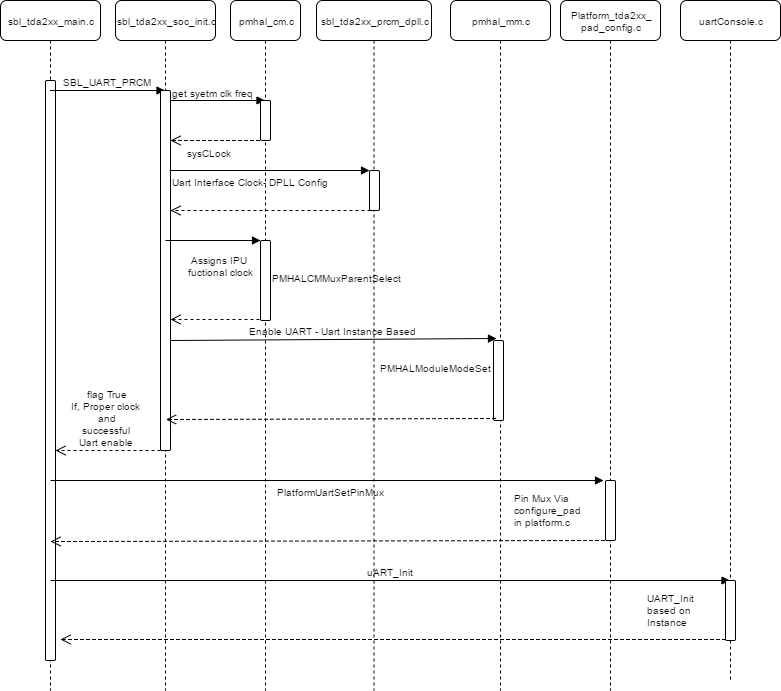

The diagram above was exported from draw.io. Its source (the exported page's mxGraphModel, read from the mxfile embedded in the PNG):
<mxGraphModel dx="1112" dy="457" grid="1" gridSize="10" guides="1" tooltips="1" connect="1" arrows="1" fold="1" page="1" pageScale="1" pageWidth="850" pageHeight="1100" background="#ffffff" math="0" shadow="0">
  <root>
    <mxCell id="0" />
    <mxCell id="1" parent="0" />
    <mxCell id="2" value="sbl_tda2xx_main.c" style="shape=umlLifeline;perimeter=lifelinePerimeter;whiteSpace=wrap;html=1;container=1;collapsible=0;recursiveResize=0;outlineConnect=0;rounded=1;fontSize=10;" vertex="1" parent="1">
      <mxGeometry x="10" y="50" width="100" height="690" as="geometry" />
    </mxCell>
    <mxCell id="6" value="" style="html=1;points=[];perimeter=orthogonalPerimeter;rounded=1;fontSize=10;" vertex="1" parent="2">
      <mxGeometry x="45" y="80" width="10" height="580" as="geometry" />
    </mxCell>
    <mxCell id="7" value="SBL_UART_PRCM" style="html=1;verticalAlign=bottom;endArrow=block;fontSize=10;" edge="1" parent="2" target="4">
      <mxGeometry width="80" relative="1" as="geometry">
        <mxPoint x="50" y="90" as="sourcePoint" />
        <mxPoint x="140" y="90" as="targetPoint" />
        <Array as="points">
          <mxPoint x="140" y="90" />
        </Array>
      </mxGeometry>
    </mxCell>
    <mxCell id="35" value="PlatformUartSetPinMux" style="html=1;verticalAlign=bottom;endArrow=block;fontSize=10;" edge="1" parent="2">
      <mxGeometry x="0.0127" y="-20" width="80" relative="1" as="geometry">
        <mxPoint x="50" y="480" as="sourcePoint" />
        <mxPoint x="603" y="480" as="targetPoint" />
        <mxPoint as="offset" />
      </mxGeometry>
    </mxCell>
    <mxCell id="41" value="uART_Init" style="html=1;verticalAlign=bottom;endArrow=block;fontSize=10;" edge="1" parent="2" target="40">
      <mxGeometry width="80" relative="1" as="geometry">
        <mxPoint x="50" y="580" as="sourcePoint" />
        <mxPoint x="130" y="580" as="targetPoint" />
      </mxGeometry>
    </mxCell>
    <mxCell id="4" value="sbl_tda2xx_soc_init.c" style="shape=umlLifeline;perimeter=lifelinePerimeter;whiteSpace=wrap;html=1;container=1;collapsible=0;recursiveResize=0;outlineConnect=0;rounded=1;fontSize=10;" vertex="1" parent="1">
      <mxGeometry x="125" y="50" width="100" height="690" as="geometry" />
    </mxCell>
    <mxCell id="8" value="" style="html=1;points=[];perimeter=orthogonalPerimeter;rounded=1;fontSize=10;" vertex="1" parent="4">
      <mxGeometry x="45" y="90" width="10" height="360" as="geometry" />
    </mxCell>
    <mxCell id="10" value="" style="html=1;verticalAlign=bottom;endArrow=block;fontSize=10;" edge="1" parent="4" target="9">
      <mxGeometry width="80" relative="1" as="geometry">
        <mxPoint x="55" y="100" as="sourcePoint" />
        <mxPoint x="135" y="100" as="targetPoint" />
      </mxGeometry>
    </mxCell>
    <mxCell id="20" value="Uart Interface Clock- DPLL Config" style="html=1;verticalAlign=bottom;endArrow=block;fontSize=10;" edge="1" parent="4">
      <mxGeometry x="-0.19" y="-20" width="80" relative="1" as="geometry">
        <mxPoint x="54" y="170" as="sourcePoint" />
        <mxPoint x="254" y="170" as="targetPoint" />
        <mxPoint as="offset" />
      </mxGeometry>
    </mxCell>
    <mxCell id="30" value="Enable UART - Uart Instance Based" style="html=1;verticalAlign=bottom;endArrow=block;fontSize=10;entryX=0.3;entryY=-0.025;entryPerimeter=0;" edge="1" parent="4" target="29">
      <mxGeometry width="80" relative="1" as="geometry">
        <mxPoint x="55" y="340" as="sourcePoint" />
        <mxPoint x="135" y="340" as="targetPoint" />
      </mxGeometry>
    </mxCell>
    <mxCell id="9" value="pmhal_cm.c" style="shape=umlLifeline;perimeter=lifelinePerimeter;whiteSpace=wrap;html=1;container=1;collapsible=0;recursiveResize=0;outlineConnect=0;rounded=1;fontSize=10;size=40;" vertex="1" parent="1">
      <mxGeometry x="240" y="50" width="70" height="690" as="geometry" />
    </mxCell>
    <mxCell id="13" value="" style="html=1;points=[];perimeter=orthogonalPerimeter;rounded=1;fontSize=10;" vertex="1" parent="9">
      <mxGeometry x="30" y="100" width="10" height="40" as="geometry" />
    </mxCell>
    <mxCell id="21" value="" style="html=1;verticalAlign=bottom;endArrow=open;dashed=1;endSize=8;fontSize=10;" edge="1" parent="9" target="8">
      <mxGeometry x="0.1" y="10" relative="1" as="geometry">
        <mxPoint x="140" y="210" as="sourcePoint" />
        <mxPoint x="60" y="210" as="targetPoint" />
        <mxPoint as="offset" />
      </mxGeometry>
    </mxCell>
    <mxCell id="23" value="" style="html=1;points=[];perimeter=orthogonalPerimeter;rounded=1;fontSize=10;" vertex="1" parent="9">
      <mxGeometry x="30" y="240" width="10" height="80" as="geometry" />
    </mxCell>
    <mxCell id="11" value="get syetm clk freq" style="text;html=1;resizable=0;points=[];autosize=1;align=left;verticalAlign=top;spacingTop=-4;fontSize=10;" vertex="1" parent="1">
      <mxGeometry x="180" y="135" width="100" height="10" as="geometry" />
    </mxCell>
    <mxCell id="15" value="sbl_tda2xx_prcm_dpll.c" style="shape=umlLifeline;perimeter=lifelinePerimeter;whiteSpace=wrap;html=1;container=1;collapsible=0;recursiveResize=0;outlineConnect=0;rounded=1;fontSize=10;" vertex="1" parent="1">
      <mxGeometry x="326" y="50" width="115" height="690" as="geometry" />
    </mxCell>
    <mxCell id="22" value="" style="html=1;points=[];perimeter=orthogonalPerimeter;rounded=1;fontSize=10;" vertex="1" parent="15">
      <mxGeometry x="53" y="170" width="10" height="40" as="geometry" />
    </mxCell>
    <mxCell id="14" value="sysCLock" style="html=1;verticalAlign=bottom;endArrow=open;dashed=1;endSize=8;fontSize=10;exitX=-0.1;exitY=1;exitPerimeter=0;" edge="1" parent="1" source="13" target="8">
      <mxGeometry x="0.1311" y="21" relative="1" as="geometry">
        <mxPoint x="270" y="180" as="sourcePoint" />
        <mxPoint x="190" y="180" as="targetPoint" />
        <Array as="points">
          <mxPoint x="210" y="190" />
        </Array>
        <mxPoint as="offset" />
      </mxGeometry>
    </mxCell>
    <mxCell id="24" value="PMHALCMMuxParentSelect" style="text;html=1;resizable=0;points=[];autosize=1;align=left;verticalAlign=top;spacingTop=-4;fontSize=10;" vertex="1" parent="1">
      <mxGeometry x="280" y="320" width="140" height="10" as="geometry" />
    </mxCell>
    <mxCell id="25" value="Assigns IPU&amp;nbsp;&lt;div&gt;fuctional clock&lt;/div&gt;" style="html=1;verticalAlign=bottom;endArrow=block;fontSize=10;entryX=0;entryY=0;entryPerimeter=0;" edge="1" parent="1" target="23">
      <mxGeometry x="0.1579" y="-40" width="80" relative="1" as="geometry">
        <mxPoint x="175" y="290" as="sourcePoint" />
        <mxPoint x="267" y="303" as="targetPoint" />
        <mxPoint as="offset" />
      </mxGeometry>
    </mxCell>
    <mxCell id="26" value="" style="html=1;verticalAlign=bottom;endArrow=open;dashed=1;endSize=8;fontSize=10;entryX=1.1;entryY=0.913;entryPerimeter=0;" edge="1" parent="1">
      <mxGeometry relative="1" as="geometry">
        <mxPoint x="269" y="369" as="sourcePoint" />
        <mxPoint x="180" y="369" as="targetPoint" />
      </mxGeometry>
    </mxCell>
    <mxCell id="28" value="pmhal_mm.c" style="shape=umlLifeline;perimeter=lifelinePerimeter;whiteSpace=wrap;html=1;container=1;collapsible=0;recursiveResize=0;outlineConnect=0;rounded=1;fontSize=10;" vertex="1" parent="1">
      <mxGeometry x="460" y="50" width="100" height="690" as="geometry" />
    </mxCell>
    <mxCell id="29" value="" style="html=1;points=[];perimeter=orthogonalPerimeter;rounded=1;fontSize=10;" vertex="1" parent="28">
      <mxGeometry x="43" y="340" width="10" height="80" as="geometry" />
    </mxCell>
    <mxCell id="38" value="" style="html=1;verticalAlign=bottom;endArrow=open;dashed=1;endSize=8;fontSize=10;" edge="1" parent="28">
      <mxGeometry relative="1" as="geometry">
        <mxPoint x="160" y="540" as="sourcePoint" />
        <mxPoint x="-400" y="541" as="targetPoint" />
      </mxGeometry>
    </mxCell>
    <mxCell id="31" value="&amp;nbsp; &amp;nbsp; &amp;nbsp;PMHALModuleModeSet" style="text;html=1;resizable=0;points=[];autosize=1;align=left;verticalAlign=top;spacingTop=-4;fontSize=10;" vertex="1" parent="1">
      <mxGeometry x="373" y="410" width="140" height="10" as="geometry" />
    </mxCell>
    <mxCell id="32" value="" style="html=1;verticalAlign=bottom;endArrow=open;dashed=1;endSize=8;fontSize=10;exitX=0.2;exitY=0.975;exitPerimeter=0;" edge="1" parent="1" source="29">
      <mxGeometry relative="1" as="geometry">
        <mxPoint x="490" y="469" as="sourcePoint" />
        <mxPoint x="175.5" y="469" as="targetPoint" />
      </mxGeometry>
    </mxCell>
    <mxCell id="33" value="flag True&lt;div&gt;If, Proper clock&amp;nbsp;&lt;/div&gt;&lt;div&gt;and&lt;/div&gt;&lt;div&gt;successful&amp;nbsp;&lt;/div&gt;&lt;div&gt;Uart enable&amp;nbsp;&lt;/div&gt;" style="html=1;verticalAlign=bottom;endArrow=open;dashed=1;endSize=8;fontSize=10;" edge="1" parent="1" target="6">
      <mxGeometry relative="1" as="geometry">
        <mxPoint x="170" y="500" as="sourcePoint" />
        <mxPoint x="90" y="500" as="targetPoint" />
      </mxGeometry>
    </mxCell>
    <mxCell id="34" value="Platform_tda2xx_&lt;div&gt;pad_config.c&lt;/div&gt;" style="shape=umlLifeline;perimeter=lifelinePerimeter;whiteSpace=wrap;html=1;container=1;collapsible=0;recursiveResize=0;outlineConnect=0;rounded=1;fontSize=10;" vertex="1" parent="1">
      <mxGeometry x="570" y="50" width="100" height="690" as="geometry" />
    </mxCell>
    <mxCell id="36" value="" style="html=1;points=[];perimeter=orthogonalPerimeter;rounded=1;fontSize=10;" vertex="1" parent="34">
      <mxGeometry x="45" y="480" width="10" height="60" as="geometry" />
    </mxCell>
    <mxCell id="39" value="Pin Mux Via&amp;nbsp;&lt;div&gt;configure_pad&amp;nbsp;&lt;/div&gt;&lt;div&gt;i&lt;span&gt;n platform.c&amp;nbsp;&lt;/span&gt;&lt;/div&gt;" style="text;html=1;resizable=0;points=[];autosize=1;align=left;verticalAlign=top;spacingTop=-4;fontSize=10;" vertex="1" parent="1">
      <mxGeometry x="522" y="540" width="90" height="40" as="geometry" />
    </mxCell>
    <mxCell id="40" value="uartConsole.c" style="shape=umlLifeline;perimeter=lifelinePerimeter;whiteSpace=wrap;html=1;container=1;collapsible=0;recursiveResize=0;outlineConnect=0;rounded=1;fontSize=10;" vertex="1" parent="1">
      <mxGeometry x="690" y="50" width="100" height="680" as="geometry" />
    </mxCell>
    <mxCell id="42" value="" style="html=1;points=[];perimeter=orthogonalPerimeter;rounded=1;fontSize=10;" vertex="1" parent="40">
      <mxGeometry x="45" y="580" width="10" height="60" as="geometry" />
    </mxCell>
    <mxCell id="43" value="UART_Init&amp;nbsp;&lt;div&gt;based on&lt;/div&gt;&lt;div&gt;Instance&amp;nbsp;&lt;/div&gt;" style="text;html=1;resizable=0;points=[];autosize=1;align=left;verticalAlign=top;spacingTop=-4;fontSize=10;" vertex="1" parent="1">
      <mxGeometry x="655" y="640" width="70" height="40" as="geometry" />
    </mxCell>
    <mxCell id="44" value="" style="html=1;verticalAlign=bottom;endArrow=open;dashed=1;endSize=8;fontSize=10;" edge="1" parent="1">
      <mxGeometry relative="1" as="geometry">
        <mxPoint x="735" y="689" as="sourcePoint" />
        <mxPoint x="70" y="689" as="targetPoint" />
        <Array as="points">
          <mxPoint x="70" y="689" />
        </Array>
      </mxGeometry>
    </mxCell>
  </root>
</mxGraphModel>